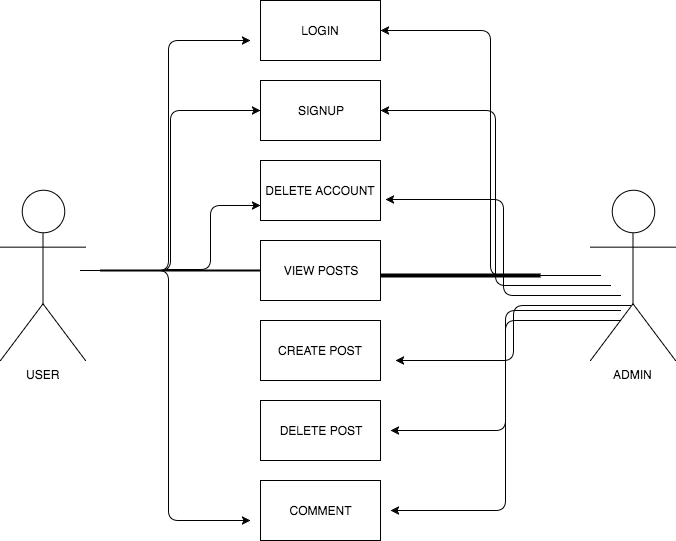

The diagram above was exported from draw.io. Its source (the exported page's mxGraphModel, read from the mxfile embedded in the PNG):
<mxGraphModel dx="1136" dy="639" grid="1" gridSize="10" guides="1" tooltips="1" connect="1" arrows="1" fold="1" page="1" pageScale="1" pageWidth="826" pageHeight="1169" background="#ffffff" math="0" shadow="0">
  <root>
    <mxCell id="0" />
    <mxCell id="1" parent="0" />
    <mxCell id="2" value="LOGIN" style="whiteSpace=wrap;html=1;" vertex="1" parent="1">
      <mxGeometry x="310" y="40" width="120" height="60" as="geometry" />
    </mxCell>
    <mxCell id="3" value="SIGNUP" style="whiteSpace=wrap;html=1;" vertex="1" parent="1">
      <mxGeometry x="310" y="120" width="120" height="60" as="geometry" />
    </mxCell>
    <mxCell id="4" value="DELETE ACCOUNT" style="whiteSpace=wrap;html=1;" vertex="1" parent="1">
      <mxGeometry x="310" y="200" width="120" height="60" as="geometry" />
    </mxCell>
    <mxCell id="5" value="VIEW POSTS" style="whiteSpace=wrap;html=1;" vertex="1" parent="1">
      <mxGeometry x="310" y="280" width="120" height="60" as="geometry" />
    </mxCell>
    <mxCell id="6" value="CREATE POST" style="whiteSpace=wrap;html=1;" vertex="1" parent="1">
      <mxGeometry x="310" y="360" width="120" height="60" as="geometry" />
    </mxCell>
    <mxCell id="7" value="DELETE POST" style="whiteSpace=wrap;html=1;" vertex="1" parent="1">
      <mxGeometry x="310" y="440" width="120" height="60" as="geometry" />
    </mxCell>
    <mxCell id="8" value="COMMENT" style="whiteSpace=wrap;html=1;" vertex="1" parent="1">
      <mxGeometry x="310" y="520" width="120" height="60" as="geometry" />
    </mxCell>
    <mxCell id="9" value="USER" style="shape=umlActor;verticalLabelPosition=bottom;labelBackgroundColor=#ffffff;verticalAlign=top;html=1;" vertex="1" parent="1">
      <mxGeometry x="50" y="230" width="85" height="170" as="geometry" />
    </mxCell>
    <mxCell id="12" value="ADMIN" style="shape=umlActor;verticalLabelPosition=bottom;labelBackgroundColor=#ffffff;verticalAlign=top;html=1;" vertex="1" parent="1">
      <mxGeometry x="640" y="230" width="85" height="170" as="geometry" />
    </mxCell>
    <mxCell id="19" value="" style="edgeStyle=elbowEdgeStyle;elbow=horizontal;endArrow=classic;html=1;" edge="1" parent="1">
      <mxGeometry width="50" height="50" relative="1" as="geometry">
        <mxPoint x="135" y="310" as="sourcePoint" />
        <mxPoint x="300" y="80" as="targetPoint" />
      </mxGeometry>
    </mxCell>
    <mxCell id="20" value="" style="edgeStyle=elbowEdgeStyle;elbow=horizontal;endArrow=classic;html=1;entryX=0;entryY=0.5;" edge="1" parent="1" target="3">
      <mxGeometry width="50" height="50" relative="1" as="geometry">
        <mxPoint x="130" y="310" as="sourcePoint" />
        <mxPoint x="230" y="190" as="targetPoint" />
      </mxGeometry>
    </mxCell>
    <mxCell id="21" value="" style="edgeStyle=elbowEdgeStyle;elbow=horizontal;endArrow=classic;html=1;entryX=0;entryY=0.75;exitX=0.413;exitY=0.4;exitPerimeter=0;" edge="1" parent="1" source="22" target="4">
      <mxGeometry width="50" height="50" relative="1" as="geometry">
        <mxPoint x="180" y="310" as="sourcePoint" />
        <mxPoint x="230" y="260" as="targetPoint" />
        <Array as="points">
          <mxPoint x="260" y="280" />
        </Array>
      </mxGeometry>
    </mxCell>
    <mxCell id="22" value="" style="line;strokeWidth=2;html=1;" vertex="1" parent="1">
      <mxGeometry x="150" y="305" width="160" height="10" as="geometry" />
    </mxCell>
    <mxCell id="24" value="" style="edgeStyle=elbowEdgeStyle;elbow=horizontal;endArrow=classic;html=1;" edge="1" parent="1">
      <mxGeometry width="50" height="50" relative="1" as="geometry">
        <mxPoint x="135" y="310" as="sourcePoint" />
        <mxPoint x="300" y="560" as="targetPoint" />
      </mxGeometry>
    </mxCell>
    <mxCell id="25" value="" style="edgeStyle=elbowEdgeStyle;elbow=horizontal;endArrow=classic;html=1;entryX=1;entryY=0.5;" edge="1" parent="1" target="2">
      <mxGeometry width="50" height="50" relative="1" as="geometry">
        <mxPoint x="650" y="315" as="sourcePoint" />
        <mxPoint x="640" y="265" as="targetPoint" />
      </mxGeometry>
    </mxCell>
    <mxCell id="26" value="" style="edgeStyle=elbowEdgeStyle;elbow=horizontal;endArrow=classic;html=1;entryX=1;entryY=0.5;" edge="1" parent="1" target="3">
      <mxGeometry width="50" height="50" relative="1" as="geometry">
        <mxPoint x="660" y="325" as="sourcePoint" />
        <mxPoint x="440" y="80" as="targetPoint" />
      </mxGeometry>
    </mxCell>
    <mxCell id="27" value="" style="edgeStyle=elbowEdgeStyle;elbow=horizontal;endArrow=classic;html=1;entryX=1.042;entryY=0.65;entryPerimeter=0;" edge="1" parent="1" target="4">
      <mxGeometry width="50" height="50" relative="1" as="geometry">
        <mxPoint x="670" y="335" as="sourcePoint" />
        <mxPoint x="450" y="90" as="targetPoint" />
      </mxGeometry>
    </mxCell>
    <mxCell id="28" value="" style="line;strokeWidth=4;html=1;perimeter=backbonePerimeter;points=[];outlineConnect=0;" vertex="1" parent="1">
      <mxGeometry x="430" y="310" width="160" height="10" as="geometry" />
    </mxCell>
    <mxCell id="29" value="" style="edgeStyle=elbowEdgeStyle;elbow=horizontal;endArrow=classic;html=1;" edge="1" parent="1">
      <mxGeometry width="50" height="50" relative="1" as="geometry">
        <mxPoint x="680" y="345" as="sourcePoint" />
        <mxPoint x="445" y="400" as="targetPoint" />
      </mxGeometry>
    </mxCell>
    <mxCell id="30" value="" style="edgeStyle=elbowEdgeStyle;elbow=horizontal;endArrow=classic;html=1;" edge="1" parent="1">
      <mxGeometry width="50" height="50" relative="1" as="geometry">
        <mxPoint x="670" y="350" as="sourcePoint" />
        <mxPoint x="440" y="470" as="targetPoint" />
      </mxGeometry>
    </mxCell>
    <mxCell id="31" value="" style="edgeStyle=elbowEdgeStyle;elbow=horizontal;endArrow=classic;html=1;" edge="1" parent="1">
      <mxGeometry width="50" height="50" relative="1" as="geometry">
        <mxPoint x="670" y="360" as="sourcePoint" />
        <mxPoint x="440" y="550" as="targetPoint" />
      </mxGeometry>
    </mxCell>
  </root>
</mxGraphModel>